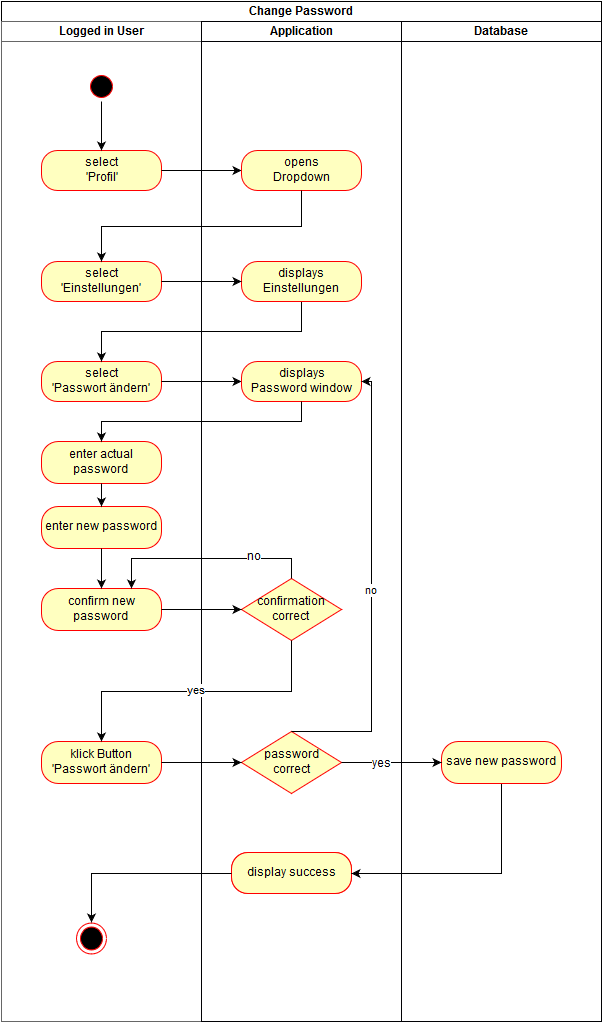

The diagram above was exported from draw.io. Its source (the exported page's mxGraphModel, read from the mxfile embedded in the PNG):
<mxGraphModel dx="1371" dy="797" grid="1" gridSize="10" guides="1" tooltips="1" connect="1" arrows="1" fold="1" page="1" pageScale="1.5" pageWidth="826" pageHeight="1169" math="0" shadow="0">
  <root>
    <mxCell id="0" style=";html=1;" />
    <mxCell id="1" style=";html=1;" parent="0" />
    <mxCell id="2d452a61b272a4a7-84" value="select &lt;br&gt;'Profil'" style="rounded=1;whiteSpace=wrap;html=1;arcSize=40;fillColor=#ffffc0;strokeColor=#ff0000;" vertex="1" parent="1">
      <mxGeometry x="120" y="279" width="120" height="40" as="geometry" />
    </mxCell>
    <mxCell id="2d452a61b272a4a7-127" style="edgeStyle=orthogonalEdgeStyle;rounded=0;html=1;exitX=0.5;exitY=1;entryX=0.5;entryY=0;jettySize=auto;orthogonalLoop=1;" edge="1" parent="1" source="2d452a61b272a4a7-68" target="2d452a61b272a4a7-84">
      <mxGeometry relative="1" as="geometry" />
    </mxCell>
    <mxCell id="54fc0f35c7f2d4fe-2" style="edgeStyle=orthogonalEdgeStyle;rounded=0;html=1;exitX=1;exitY=0.5;entryX=0;entryY=0.5;jettySize=auto;orthogonalLoop=1;" edge="1" parent="1" source="2d452a61b272a4a7-84" target="54fc0f35c7f2d4fe-1">
      <mxGeometry relative="1" as="geometry" />
    </mxCell>
    <mxCell id="54fc0f35c7f2d4fe-3" value="Application" style="swimlane;html=1;startSize=20;strokeColor=#010105;" vertex="1" parent="1">
      <mxGeometry x="280" y="150" width="200" height="1000" as="geometry" />
    </mxCell>
    <mxCell id="54fc0f35c7f2d4fe-5" value="display success&lt;br&gt;" style="rounded=1;whiteSpace=wrap;html=1;arcSize=40;fillColor=#ffffc0;strokeColor=#ff0000;fontFamily=Helvetica;fontSize=12;fontColor=#000000;align=center;" vertex="1" parent="54fc0f35c7f2d4fe-3">
      <mxGeometry x="30" y="831" width="120" height="41" as="geometry" />
    </mxCell>
    <mxCell id="173a56082c55601a-10" value="" style="ellipse;html=1;shape=endState;fillColor=#000000;strokeColor=#ff0000;" vertex="1" parent="54fc0f35c7f2d4fe-3">
      <mxGeometry x="-125" y="901" width="30" height="31" as="geometry" />
    </mxCell>
    <mxCell id="1b72a4f63f0b9f7d-13" value="display success&lt;br&gt;" style="rounded=1;whiteSpace=wrap;html=1;arcSize=40;fillColor=#ffffc0;strokeColor=#ff0000;fontFamily=Helvetica;fontSize=12;fontColor=#000000;align=center;" vertex="1" parent="54fc0f35c7f2d4fe-3">
      <mxGeometry x="30" y="831" width="120" height="41" as="geometry" />
    </mxCell>
    <mxCell id="54fc0f35c7f2d4fe-31" style="edgeStyle=orthogonalEdgeStyle;rounded=0;html=1;exitX=0;exitY=0.5;entryX=0.5;entryY=0;jettySize=auto;orthogonalLoop=1;" edge="1" parent="54fc0f35c7f2d4fe-3" source="1b72a4f63f0b9f7d-13" target="173a56082c55601a-10">
      <mxGeometry relative="1" as="geometry" />
    </mxCell>
    <mxCell id="765a97941187365f-11" value="password&lt;br&gt;correct&lt;br&gt;" style="rhombus;whiteSpace=wrap;html=1;fillColor=#ffffc0;strokeColor=#ff0000;" vertex="1" parent="54fc0f35c7f2d4fe-3">
      <mxGeometry x="40" y="710" width="100" height="62" as="geometry" />
    </mxCell>
    <mxCell id="64250a8f511aac0-4" value="confirmation correct&lt;br&gt;" style="rhombus;whiteSpace=wrap;html=1;fillColor=#ffffc0;strokeColor=#ff0000;" vertex="1" parent="54fc0f35c7f2d4fe-3">
      <mxGeometry x="40" y="557" width="100" height="62" as="geometry" />
    </mxCell>
    <mxCell id="54fc0f35c7f2d4fe-14" value="select&lt;br&gt;'Passwort ändern'&lt;br&gt;" style="rounded=1;whiteSpace=wrap;html=1;arcSize=40;fillColor=#ffffc0;strokeColor=#ff0000;" vertex="1" parent="1">
      <mxGeometry x="120" y="490" width="120" height="40" as="geometry" />
    </mxCell>
    <mxCell id="54fc0f35c7f2d4fe-15" style="edgeStyle=orthogonalEdgeStyle;rounded=0;html=1;exitX=0.5;exitY=1;entryX=0.5;entryY=0;jettySize=auto;orthogonalLoop=1;" edge="1" parent="1" source="54fc0f35c7f2d4fe-9" target="54fc0f35c7f2d4fe-14">
      <mxGeometry relative="1" as="geometry" />
    </mxCell>
    <mxCell id="54fc0f35c7f2d4fe-16" style="edgeStyle=orthogonalEdgeStyle;rounded=0;html=1;exitX=1;exitY=0.5;entryX=0;entryY=0.5;jettySize=auto;orthogonalLoop=1;" edge="1" parent="1" source="54fc0f35c7f2d4fe-14" target="54fc0f35c7f2d4fe-12">
      <mxGeometry relative="1" as="geometry" />
    </mxCell>
    <mxCell id="54fc0f35c7f2d4fe-28" style="edgeStyle=orthogonalEdgeStyle;rounded=0;html=1;exitX=0.5;exitY=1;entryX=1;entryY=0.5;jettySize=auto;orthogonalLoop=1;" edge="1" parent="1" source="54fc0f35c7f2d4fe-19" target="54fc0f35c7f2d4fe-5">
      <mxGeometry relative="1" as="geometry" />
    </mxCell>
    <mxCell id="4085b65c81fccb11-4" value="Change Password&lt;br&gt;" style="swimlane;html=1;childLayout=stackLayout;startSize=20;rounded=0;comic=0;" vertex="1" parent="1">
      <mxGeometry x="80" y="130" width="600" height="1020" as="geometry" />
    </mxCell>
    <mxCell id="4085b65c81fccb11-5" value="Logged in User&lt;br&gt;" style="swimlane;html=1;startSize=20;fillColor=#FFFFFF;strokeColor=#666666;shadow=0;" vertex="1" parent="4085b65c81fccb11-4">
      <mxGeometry y="20" width="200" height="1000" as="geometry" />
    </mxCell>
    <mxCell id="2d452a61b272a4a7-68" value="" style="ellipse;html=1;shape=startState;fillColor=#000000;strokeColor=#ff0000;" vertex="1" parent="4085b65c81fccb11-5">
      <mxGeometry x="85" y="50" width="30" height="30" as="geometry" />
    </mxCell>
    <mxCell id="54fc0f35c7f2d4fe-8" value="select&lt;br&gt;'Einstellungen'&lt;br&gt;" style="rounded=1;whiteSpace=wrap;html=1;arcSize=40;fillColor=#ffffc0;strokeColor=#ff0000;" vertex="1" parent="4085b65c81fccb11-5">
      <mxGeometry x="40" y="240" width="120" height="40" as="geometry" />
    </mxCell>
    <mxCell id="54fc0f35c7f2d4fe-17" value="confirm new password&lt;br&gt;" style="rounded=1;whiteSpace=wrap;html=1;arcSize=40;fillColor=#ffffc0;strokeColor=#ff0000;" vertex="1" parent="4085b65c81fccb11-5">
      <mxGeometry x="40" y="567" width="120" height="42" as="geometry" />
    </mxCell>
    <mxCell id="765a97941187365f-1" value="enter actual password&lt;br&gt;" style="rounded=1;whiteSpace=wrap;html=1;arcSize=40;fillColor=#ffffc0;strokeColor=#ff0000;" vertex="1" parent="4085b65c81fccb11-5">
      <mxGeometry x="40" y="420" width="120" height="42" as="geometry" />
    </mxCell>
    <mxCell id="765a97941187365f-2" value="enter new password&lt;br&gt;" style="rounded=1;whiteSpace=wrap;html=1;arcSize=40;fillColor=#ffffc0;strokeColor=#ff0000;" vertex="1" parent="4085b65c81fccb11-5">
      <mxGeometry x="40" y="485" width="120" height="42" as="geometry" />
    </mxCell>
    <mxCell id="765a97941187365f-4" style="edgeStyle=orthogonalEdgeStyle;rounded=0;html=1;exitX=0.5;exitY=1;entryX=0.5;entryY=0;jettySize=auto;orthogonalLoop=1;" edge="1" parent="4085b65c81fccb11-5" source="765a97941187365f-1" target="765a97941187365f-2">
      <mxGeometry relative="1" as="geometry" />
    </mxCell>
    <mxCell id="765a97941187365f-5" style="edgeStyle=orthogonalEdgeStyle;rounded=0;html=1;exitX=0.5;exitY=1;entryX=0.5;entryY=0;jettySize=auto;orthogonalLoop=1;" edge="1" parent="4085b65c81fccb11-5" source="765a97941187365f-2" target="54fc0f35c7f2d4fe-17">
      <mxGeometry relative="1" as="geometry" />
    </mxCell>
    <mxCell id="765a97941187365f-8" value="klick Button 'Passwort ändern'&lt;br&gt;" style="rounded=1;whiteSpace=wrap;html=1;arcSize=40;fillColor=#ffffc0;strokeColor=#ff0000;" vertex="1" parent="4085b65c81fccb11-5">
      <mxGeometry x="40" y="720" width="120" height="42" as="geometry" />
    </mxCell>
    <mxCell id="4085b65c81fccb11-6" value="Application" style="swimlane;html=1;startSize=20;strokeColor=#010105;" vertex="1" parent="4085b65c81fccb11-4">
      <mxGeometry x="200" y="20" width="200" height="1000" as="geometry" />
    </mxCell>
    <mxCell id="54fc0f35c7f2d4fe-1" value="opens&lt;br&gt;Dropdown&lt;br&gt;" style="rounded=1;whiteSpace=wrap;html=1;arcSize=40;fillColor=#ffffc0;strokeColor=#ff0000;" vertex="1" parent="4085b65c81fccb11-6">
      <mxGeometry x="40" y="129" width="120" height="40" as="geometry" />
    </mxCell>
    <mxCell id="54fc0f35c7f2d4fe-9" value="displays&lt;br&gt;Einstellungen&lt;br&gt;" style="rounded=1;whiteSpace=wrap;html=1;arcSize=40;fillColor=#ffffc0;strokeColor=#ff0000;" vertex="1" parent="4085b65c81fccb11-6">
      <mxGeometry x="40" y="240" width="120" height="40" as="geometry" />
    </mxCell>
    <mxCell id="54fc0f35c7f2d4fe-12" value="displays&lt;br&gt;Password window&lt;br&gt;" style="rounded=1;whiteSpace=wrap;html=1;arcSize=40;fillColor=#ffffc0;strokeColor=#ff0000;" vertex="1" parent="4085b65c81fccb11-6">
      <mxGeometry x="40" y="340" width="120" height="40" as="geometry" />
    </mxCell>
    <mxCell id="54fc0f35c7f2d4fe-10" style="edgeStyle=orthogonalEdgeStyle;rounded=0;html=1;exitX=0.5;exitY=1;entryX=0.5;entryY=0;jettySize=auto;orthogonalLoop=1;" edge="1" parent="4085b65c81fccb11-4" source="54fc0f35c7f2d4fe-1" target="54fc0f35c7f2d4fe-8">
      <mxGeometry relative="1" as="geometry" />
    </mxCell>
    <mxCell id="54fc0f35c7f2d4fe-11" style="edgeStyle=orthogonalEdgeStyle;rounded=0;html=1;exitX=1;exitY=0.5;entryX=0;entryY=0.5;jettySize=auto;orthogonalLoop=1;" edge="1" parent="4085b65c81fccb11-4" source="54fc0f35c7f2d4fe-8" target="54fc0f35c7f2d4fe-9">
      <mxGeometry relative="1" as="geometry" />
    </mxCell>
    <mxCell id="54fc0f35c7f2d4fe-21" value="Database" style="swimlane;html=1;startSize=20;strokeColor=#010105;" vertex="1" parent="4085b65c81fccb11-4">
      <mxGeometry x="400" y="20" width="200" height="1000" as="geometry" />
    </mxCell>
    <mxCell id="54fc0f35c7f2d4fe-19" value="save new password&lt;br&gt;" style="rounded=1;whiteSpace=wrap;html=1;arcSize=40;fillColor=#ffffc0;strokeColor=#ff0000;" vertex="1" parent="54fc0f35c7f2d4fe-21">
      <mxGeometry x="40" y="720" width="120" height="42" as="geometry" />
    </mxCell>
    <mxCell id="765a97941187365f-3" style="edgeStyle=orthogonalEdgeStyle;rounded=0;html=1;exitX=0.5;exitY=1;entryX=0.5;entryY=0;jettySize=auto;orthogonalLoop=1;" edge="1" parent="4085b65c81fccb11-4" source="54fc0f35c7f2d4fe-12" target="765a97941187365f-1">
      <mxGeometry relative="1" as="geometry" />
    </mxCell>
    <mxCell id="765a97941187365f-12" style="edgeStyle=orthogonalEdgeStyle;rounded=0;html=1;exitX=1;exitY=0.5;entryX=0;entryY=0.5;jettySize=auto;orthogonalLoop=1;" edge="1" parent="1" source="765a97941187365f-8" target="765a97941187365f-11">
      <mxGeometry relative="1" as="geometry" />
    </mxCell>
    <mxCell id="765a97941187365f-13" style="edgeStyle=orthogonalEdgeStyle;rounded=0;html=1;exitX=1;exitY=0.5;entryX=0;entryY=0.5;jettySize=auto;orthogonalLoop=1;" edge="1" parent="1" source="765a97941187365f-11" target="54fc0f35c7f2d4fe-19">
      <mxGeometry relative="1" as="geometry" />
    </mxCell>
    <mxCell id="765a97941187365f-14" value="yes" style="text;html=1;resizable=0;points=[];align=center;verticalAlign=middle;labelBackgroundColor=#ffffff;" vertex="1" connectable="0" parent="765a97941187365f-13">
      <mxGeometry x="-0.2" y="-1" relative="1" as="geometry">
        <mxPoint as="offset" />
      </mxGeometry>
    </mxCell>
    <mxCell id="765a97941187365f-15" value="no" style="edgeStyle=orthogonalEdgeStyle;rounded=0;html=1;exitX=0.5;exitY=0;entryX=1;entryY=0.5;jettySize=auto;orthogonalLoop=1;" edge="1" parent="1" source="765a97941187365f-11" target="54fc0f35c7f2d4fe-12">
      <mxGeometry relative="1" as="geometry">
        <Array as="points">
          <mxPoint x="450" y="860" />
          <mxPoint x="450" y="510" />
        </Array>
      </mxGeometry>
    </mxCell>
    <mxCell id="765a97941187365f-9" value="yes" style="edgeStyle=orthogonalEdgeStyle;rounded=0;html=1;exitX=0.5;exitY=1;entryX=0.5;entryY=0;jettySize=auto;orthogonalLoop=1;" edge="1" parent="1" source="64250a8f511aac0-4" target="765a97941187365f-8">
      <mxGeometry relative="1" as="geometry" />
    </mxCell>
    <mxCell id="7483e5aba82fce50-1" style="edgeStyle=orthogonalEdgeStyle;rounded=0;html=1;exitX=1;exitY=0.5;entryX=0;entryY=0.5;jettySize=auto;orthogonalLoop=1;" edge="1" parent="1" source="54fc0f35c7f2d4fe-17" target="64250a8f511aac0-4">
      <mxGeometry relative="1" as="geometry" />
    </mxCell>
    <mxCell id="7483e5aba82fce50-2" style="edgeStyle=orthogonalEdgeStyle;rounded=0;html=1;exitX=0.5;exitY=0;entryX=0.75;entryY=0;jettySize=auto;orthogonalLoop=1;" edge="1" parent="1" source="64250a8f511aac0-4" target="54fc0f35c7f2d4fe-17">
      <mxGeometry relative="1" as="geometry" />
    </mxCell>
    <mxCell id="7483e5aba82fce50-3" value="no" style="text;html=1;resizable=0;points=[];align=center;verticalAlign=middle;labelBackgroundColor=#ffffff;" vertex="1" connectable="0" parent="7483e5aba82fce50-2">
      <mxGeometry x="-0.4476" y="-2" relative="1" as="geometry">
        <mxPoint as="offset" />
      </mxGeometry>
    </mxCell>
  </root>
</mxGraphModel>